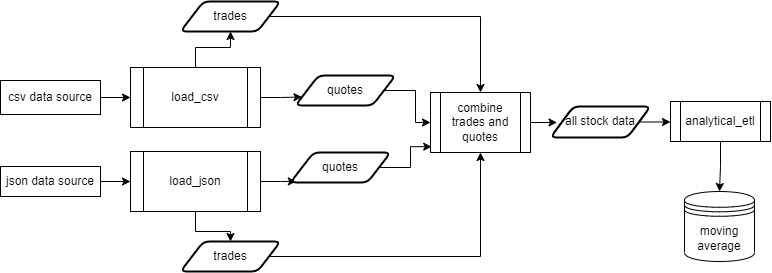

The diagram above was exported from draw.io. Its source (the exported page's mxGraphModel, read from the mxfile embedded in the PNG):
<mxGraphModel dx="628" dy="599" grid="1" gridSize="10" guides="1" tooltips="1" connect="1" arrows="1" fold="1" page="1" pageScale="1" pageWidth="850" pageHeight="1100" math="0" shadow="0">
  <root>
    <mxCell id="0" />
    <mxCell id="1" parent="0" />
    <mxCell id="tNUPBggsNzRVG2iefa-y-6" value="" style="edgeStyle=orthogonalEdgeStyle;rounded=0;orthogonalLoop=1;jettySize=auto;html=1;" edge="1" parent="1" source="tNUPBggsNzRVG2iefa-y-2" target="tNUPBggsNzRVG2iefa-y-3">
      <mxGeometry relative="1" as="geometry" />
    </mxCell>
    <mxCell id="tNUPBggsNzRVG2iefa-y-2" value="csv data source" style="rounded=0;whiteSpace=wrap;html=1;" vertex="1" parent="1">
      <mxGeometry x="30" y="269" width="100" height="34" as="geometry" />
    </mxCell>
    <mxCell id="tNUPBggsNzRVG2iefa-y-16" style="edgeStyle=orthogonalEdgeStyle;rounded=0;orthogonalLoop=1;jettySize=auto;html=1;entryX=0;entryY=0.75;entryDx=0;entryDy=0;" edge="1" parent="1" source="tNUPBggsNzRVG2iefa-y-3" target="tNUPBggsNzRVG2iefa-y-13">
      <mxGeometry relative="1" as="geometry" />
    </mxCell>
    <mxCell id="tNUPBggsNzRVG2iefa-y-57" style="edgeStyle=orthogonalEdgeStyle;rounded=0;orthogonalLoop=1;jettySize=auto;html=1;" edge="1" parent="1" source="tNUPBggsNzRVG2iefa-y-3" target="tNUPBggsNzRVG2iefa-y-8">
      <mxGeometry relative="1" as="geometry" />
    </mxCell>
    <mxCell id="tNUPBggsNzRVG2iefa-y-3" value="load_csv" style="shape=process;whiteSpace=wrap;html=1;backgroundOutline=1;" vertex="1" parent="1">
      <mxGeometry x="160" y="256" width="130" height="60" as="geometry" />
    </mxCell>
    <mxCell id="tNUPBggsNzRVG2iefa-y-7" value="" style="edgeStyle=orthogonalEdgeStyle;rounded=0;orthogonalLoop=1;jettySize=auto;html=1;" edge="1" parent="1" source="tNUPBggsNzRVG2iefa-y-4" target="tNUPBggsNzRVG2iefa-y-5">
      <mxGeometry relative="1" as="geometry" />
    </mxCell>
    <mxCell id="tNUPBggsNzRVG2iefa-y-4" value="json data source" style="rounded=0;whiteSpace=wrap;html=1;" vertex="1" parent="1">
      <mxGeometry x="30" y="355" width="100" height="30" as="geometry" />
    </mxCell>
    <mxCell id="tNUPBggsNzRVG2iefa-y-20" style="edgeStyle=orthogonalEdgeStyle;rounded=0;orthogonalLoop=1;jettySize=auto;html=1;entryX=0.058;entryY=0.961;entryDx=0;entryDy=0;entryPerimeter=0;" edge="1" parent="1" source="tNUPBggsNzRVG2iefa-y-5" target="tNUPBggsNzRVG2iefa-y-18">
      <mxGeometry relative="1" as="geometry" />
    </mxCell>
    <mxCell id="tNUPBggsNzRVG2iefa-y-58" value="" style="edgeStyle=orthogonalEdgeStyle;rounded=0;orthogonalLoop=1;jettySize=auto;html=1;" edge="1" parent="1" source="tNUPBggsNzRVG2iefa-y-5" target="tNUPBggsNzRVG2iefa-y-17">
      <mxGeometry relative="1" as="geometry" />
    </mxCell>
    <mxCell id="tNUPBggsNzRVG2iefa-y-5" value="load_json" style="shape=process;whiteSpace=wrap;html=1;backgroundOutline=1;" vertex="1" parent="1">
      <mxGeometry x="160" y="340" width="130" height="60" as="geometry" />
    </mxCell>
    <mxCell id="tNUPBggsNzRVG2iefa-y-73" style="edgeStyle=orthogonalEdgeStyle;rounded=0;orthogonalLoop=1;jettySize=auto;html=1;entryX=0.5;entryY=0;entryDx=0;entryDy=0;" edge="1" parent="1" source="tNUPBggsNzRVG2iefa-y-8" target="tNUPBggsNzRVG2iefa-y-68">
      <mxGeometry relative="1" as="geometry" />
    </mxCell>
    <mxCell id="tNUPBggsNzRVG2iefa-y-8" value="trades" style="shape=parallelogram;html=1;strokeWidth=2;perimeter=parallelogramPerimeter;whiteSpace=wrap;rounded=1;arcSize=12;size=0.23;" vertex="1" parent="1">
      <mxGeometry x="210" y="190" width="100" height="30" as="geometry" />
    </mxCell>
    <mxCell id="tNUPBggsNzRVG2iefa-y-71" style="edgeStyle=orthogonalEdgeStyle;rounded=0;orthogonalLoop=1;jettySize=auto;html=1;entryX=0;entryY=0.5;entryDx=0;entryDy=0;" edge="1" parent="1" source="tNUPBggsNzRVG2iefa-y-13" target="tNUPBggsNzRVG2iefa-y-68">
      <mxGeometry relative="1" as="geometry" />
    </mxCell>
    <mxCell id="tNUPBggsNzRVG2iefa-y-13" value="quotes" style="shape=parallelogram;html=1;strokeWidth=2;perimeter=parallelogramPerimeter;whiteSpace=wrap;rounded=1;arcSize=12;size=0.23;" vertex="1" parent="1">
      <mxGeometry x="325" y="264" width="100" height="30" as="geometry" />
    </mxCell>
    <mxCell id="tNUPBggsNzRVG2iefa-y-74" style="edgeStyle=orthogonalEdgeStyle;rounded=0;orthogonalLoop=1;jettySize=auto;html=1;entryX=0.5;entryY=1;entryDx=0;entryDy=0;" edge="1" parent="1" source="tNUPBggsNzRVG2iefa-y-17" target="tNUPBggsNzRVG2iefa-y-68">
      <mxGeometry relative="1" as="geometry" />
    </mxCell>
    <mxCell id="tNUPBggsNzRVG2iefa-y-17" value="trades" style="shape=parallelogram;html=1;strokeWidth=2;perimeter=parallelogramPerimeter;whiteSpace=wrap;rounded=1;arcSize=12;size=0.23;" vertex="1" parent="1">
      <mxGeometry x="210" y="430" width="100" height="30" as="geometry" />
    </mxCell>
    <mxCell id="tNUPBggsNzRVG2iefa-y-75" style="edgeStyle=orthogonalEdgeStyle;rounded=0;orthogonalLoop=1;jettySize=auto;html=1;entryX=0.012;entryY=0.903;entryDx=0;entryDy=0;entryPerimeter=0;" edge="1" parent="1" source="tNUPBggsNzRVG2iefa-y-18" target="tNUPBggsNzRVG2iefa-y-68">
      <mxGeometry relative="1" as="geometry" />
    </mxCell>
    <mxCell id="tNUPBggsNzRVG2iefa-y-18" value="quotes" style="shape=parallelogram;html=1;strokeWidth=2;perimeter=parallelogramPerimeter;whiteSpace=wrap;rounded=1;arcSize=12;size=0.23;" vertex="1" parent="1">
      <mxGeometry x="320" y="341" width="100" height="30" as="geometry" />
    </mxCell>
    <mxCell id="tNUPBggsNzRVG2iefa-y-77" style="edgeStyle=orthogonalEdgeStyle;rounded=0;orthogonalLoop=1;jettySize=auto;html=1;entryX=0.065;entryY=0.519;entryDx=0;entryDy=0;entryPerimeter=0;" edge="1" parent="1" source="tNUPBggsNzRVG2iefa-y-68" target="tNUPBggsNzRVG2iefa-y-76">
      <mxGeometry relative="1" as="geometry" />
    </mxCell>
    <mxCell id="tNUPBggsNzRVG2iefa-y-68" value="combine trades and quotes" style="shape=process;whiteSpace=wrap;html=1;backgroundOutline=1;" vertex="1" parent="1">
      <mxGeometry x="460" y="281" width="100" height="60" as="geometry" />
    </mxCell>
    <mxCell id="tNUPBggsNzRVG2iefa-y-79" style="edgeStyle=orthogonalEdgeStyle;rounded=0;orthogonalLoop=1;jettySize=auto;html=1;" edge="1" parent="1" source="tNUPBggsNzRVG2iefa-y-76" target="tNUPBggsNzRVG2iefa-y-78">
      <mxGeometry relative="1" as="geometry" />
    </mxCell>
    <mxCell id="tNUPBggsNzRVG2iefa-y-76" value="all stock data" style="shape=parallelogram;html=1;strokeWidth=2;perimeter=parallelogramPerimeter;whiteSpace=wrap;rounded=1;arcSize=12;size=0.23;" vertex="1" parent="1">
      <mxGeometry x="580" y="295" width="100" height="31" as="geometry" />
    </mxCell>
    <mxCell id="tNUPBggsNzRVG2iefa-y-81" value="" style="edgeStyle=orthogonalEdgeStyle;rounded=0;orthogonalLoop=1;jettySize=auto;html=1;entryX=0.5;entryY=0;entryDx=0;entryDy=0;" edge="1" parent="1" source="tNUPBggsNzRVG2iefa-y-78" target="tNUPBggsNzRVG2iefa-y-82">
      <mxGeometry relative="1" as="geometry">
        <mxPoint x="750" y="371" as="targetPoint" />
      </mxGeometry>
    </mxCell>
    <mxCell id="tNUPBggsNzRVG2iefa-y-78" value="analytical_etl" style="shape=process;whiteSpace=wrap;html=1;backgroundOutline=1;" vertex="1" parent="1">
      <mxGeometry x="700" y="290" width="100" height="40" as="geometry" />
    </mxCell>
    <mxCell id="tNUPBggsNzRVG2iefa-y-82" value="moving average" style="shape=datastore;whiteSpace=wrap;html=1;" vertex="1" parent="1">
      <mxGeometry x="714" y="380" width="70" height="70" as="geometry" />
    </mxCell>
  </root>
</mxGraphModel>